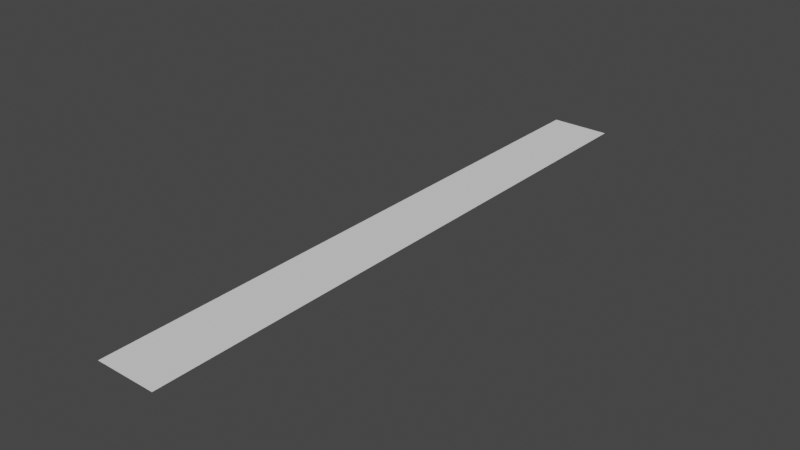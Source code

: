 # Source: laser.blend  (saved by Blender 2.93.21; exported with 4.5.12 LTS)
import bpy
from mathutils import Matrix  # noqa: F401  (used for matrix-valued properties, if any)

bpy.ops.wm.read_factory_settings(use_empty=True)
scene = bpy.context.scene
scene.name = 'Scene'

# ---- world
world_world = bpy.data.worlds.new('World'); scene.world = world_world
world_world.use_nodes = True; world_world.node_tree.nodes.clear()
_N = world_world.node_tree.nodes; _L = world_world.node_tree.links
n0 = _N.new('ShaderNodeOutputWorld'); n0.name = 'World Output'; n0.location = (300, 300)
n1 = _N.new('ShaderNodeBackground'); n1.name = 'Background'; n1.location = (10, 300)
n1.inputs[0].default_value = (0.05088, 0.05088, 0.05088, 1.0)
_L.new(n1.outputs[0], n0.inputs[0])
n0.is_active_output = True
world_world.color = (0.05088, 0.05088, 0.05088)
world_world.use_sun_shadow = False
world_world.sun_shadow_jitter_overblur = 0.0

# ---- meshes
me_cube_001 = bpy.data.meshes.new('Cube.001')
me_cube_001.from_pydata([(-10.0, -2.614e-10, 0.0), (0.0, 8.185e-10, 0.0), (0.0, -0.3325, 0.0), (-10.0, -0.3325, 0.0), (-10.0, 0.3325, 0.0), (0.0, 0.3325, 0.0), (0.0, -0.4987, 0.0), (-10.0, -0.4987, 0.0), (-10.0, -0.1662, 0.0), (0.0, -0.1662, 0.0), (0.0, 0.1662, 0.0), (-10.0, 0.1662, 0.0), (-10.0, 0.4987, 0.0), (0.0, 0.4987, 0.0)], [], [(8, 3, 2), (11, 1, 10), (8, 2, 9), (12, 5, 13), (3, 6, 2), (0, 9, 1), (4, 10, 5), (11, 0, 1), (12, 4, 5), (3, 7, 6), (0, 8, 9), (4, 11, 10)])
_uv = me_cube_001.uv_layers.new(name='UVMap')
_uv.uv.foreach_set('vector', [0.875, 0.6562, 0.875, 0.6875, 0.625, 0.6875, 0.875, 0.5938, 0.625, 0.625, 0.625, 0.5938, 0.875, 0.6562, 0.625, 0.6875, 0.625, 0.6562, 0.875, 0.5312, 0.625, 0.5625, 0.625, 0.5312, 0.875, 0.6875, 0.625, 0.7188, 0.625, 0.6875, 0.875, 0.625, 0.625, 0.6562, 0.625, 0.625, 0.875, 0.5625, 0.625, 0.5938, 0.625, 0.5625, 0.875, 0.5938, 0.875, 0.625, 0.625, 0.625, 0.875, 0.5312, 0.875, 0.5625, 0.625, 0.5625, 0.875, 0.6875, 0.875, 0.7188, 0.625, 0.7188, 0.875, 0.625, 0.875, 0.6562, 0.625, 0.6562, 0.875, 0.5625, 0.875, 0.5938, 0.625, 0.5938])
_ca = me_cube_001.color_attributes.new('Col', 'BYTE_COLOR', 'CORNER')
_ca.data.foreach_set('color', [1.0, 0.807, 0.2502, 1.0, 1.0, 0.1812, 0.0999, 1.0, 1.0, 0.1812, 0.0999, 1.0, 1.0, 0.807, 0.2502, 1.0, 1.0, 1.0, 1.0, 1.0, 1.0, 0.807, 0.2542, 1.0, 1.0, 0.807, 0.2502, 1.0, 1.0, 0.1812, 0.0999, 1.0, 1.0, 0.8714, 0.4969, 1.0, 0.0, 0.0, 0.0, 0.0, 1.0, 0.2051, 0.1274, 1.0, 0.0, 0.0, 0.0, 0.0, 1.0, 0.1812, 0.0999, 1.0, 0.0, 0.0, 0.0, 0.0, 1.0, 0.1812, 0.0999, 1.0, 1.0, 1.0, 1.0, 1.0, 1.0, 0.8714, 0.4969, 1.0, 1.0, 1.0, 1.0, 1.0, 1.0, 0.1845, 0.1022, 1.0, 1.0, 0.807, 0.2542, 1.0, 1.0, 0.2051, 0.1274, 1.0, 1.0, 0.807, 0.2502, 1.0, 1.0, 1.0, 1.0, 1.0, 1.0, 1.0, 1.0, 1.0, 0.0, 0.0, 0.0, 0.0, 1.0, 0.1845, 0.1022, 1.0, 1.0, 0.2051, 0.1274, 1.0, 1.0, 0.1812, 0.0999, 1.0, 0.0, 0.0, 0.0, 0.0, 0.0, 0.0, 0.0, 0.0, 1.0, 1.0, 1.0, 1.0, 1.0, 0.807, 0.2502, 1.0, 1.0, 0.8714, 0.4969, 1.0, 1.0, 0.1845, 0.1022, 1.0, 1.0, 0.807, 0.2502, 1.0, 1.0, 0.807, 0.2542, 1.0])
me_cube_001.use_remesh_fix_poles = True
me_cube_001.use_remesh_preserve_attributes = False
me_cube_001.update()

# ---- objects
ob_body = bpy.data.objects.new('body', me_cube_001)

# ---- transforms, parenting, visibility, modifiers, constraints
ob_body.location = (0.0, 0.0, 0.0)
ob_body.rotation_euler = (0.0, -0.0, 1.571)

# ---- collection membership
scene.collection.objects.link(ob_body)

# ---- scene / render settings (as saved in the file)
scene.frame_start = 1; scene.frame_end = 250; scene.frame_set(1)
scene.render.engine = 'BLENDER_EEVEE_NEXT'
scene.cycles.use_denoising = False
scene.cycles.samples = 128
scene.cycles.sampling_pattern = 'TABULATED_SOBOL'
scene.cycles.use_adaptive_sampling = False
scene.cycles.use_light_tree = False
scene.view_settings.view_transform = 'Filmic'
bpy.context.view_layer.update()

# ---- added for rendering (the .blend has no active camera and no usable light): camera, sun
cam_auto = bpy.data.cameras.new('AutoCamera')
cam_auto.lens = 50.0
cam_auto.sensor_width = 36.0
cam_auto.clip_end = 1000.0
ob_auto_camera = bpy.data.objects.new('AutoCamera', cam_auto)
scene.collection.objects.link(ob_auto_camera)
ob_auto_camera.location = (9.29816, -16.1578, 7.43852)
ob_auto_camera.rotation_euler = (1.09748, -7.21219e-08, 0.694738)
scene.camera = ob_auto_camera
light_auto_sun = bpy.data.lights.new('AutoSun', 'SUN')
light_auto_sun.energy = 3.0
light_auto_sun.angle = 0.0523599
ob_auto_sun = bpy.data.objects.new('AutoSun', light_auto_sun)
scene.collection.objects.link(ob_auto_sun)
ob_auto_sun.rotation_euler = (0.872665, 0.174533, 0.523599)
bpy.context.view_layer.update()
